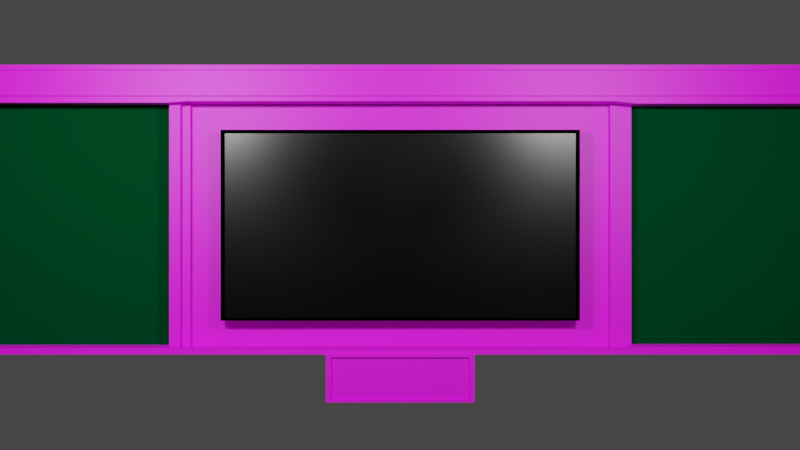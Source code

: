 # Source: ChalkBoard.blend  (saved by Blender 3.3.6; exported with 4.5.12 LTS)
import bpy
from mathutils import Matrix  # noqa: F401  (used for matrix-valued properties, if any)

bpy.ops.wm.read_factory_settings(use_empty=True)
scene = bpy.context.scene
scene.name = 'Scene'

# ---- collections
col_collection = bpy.data.collections.new('Collection'); scene.collection.children.link(col_collection)

# ---- images (referenced by path relative to the original .blend; pixels are not part of the script)
import os
ASSET_DIR = os.environ.get("B2B_ASSET_DIR", "")  # directory of the original .blend (textures are referenced by path, not embedded)
HERE = os.path.dirname(os.path.abspath(__file__))  # packed textures are extracted next to this script under _unpacked/

def load_image(name, relpath, width, height, colorspace="sRGB"):
    """Load a texture the original file referenced (path relative to the .blend, or extracted next to this script)."""
    p = next((c for c in (os.path.join(HERE, relpath), os.path.join(ASSET_DIR, relpath)) if relpath and os.path.exists(c)), "")
    if p:
        img = bpy.data.images.load(p, check_existing=True)
        img.name = name
    else:  # same state as the original file: an image datablock whose file is absent (Cycles renders it pink)
        img = bpy.data.images.new(name, width, height)
        img.source = "FILE"
        img.filepath = "//" + (relpath or name)
    img.colorspace_settings.name = colorspace
    return img
img_oakwood_jpg = load_image('OakWood.jpg', 'OakWood.jpg', 1024, 1024, 'sRGB')
img_darkoakwood_jpg_001 = load_image('DarkOakWood.jpg.001', 'DarkOakWood.jpg', 1024, 1024, 'sRGB')

# ---- materials (node trees are filled in below, after node groups)
mat_wood = bpy.data.materials.new('Wood')
mat_chalk_board = bpy.data.materials.new('Chalk board')
mat_dark_wood = bpy.data.materials.new('Dark Wood')
mat_screen = bpy.data.materials.new('screen ')
mat_outer_black = bpy.data.materials.new('Outer black')

# ---- material node trees
mat_wood.use_nodes = True; mat_wood.node_tree.nodes.clear()
_N = mat_wood.node_tree.nodes; _L = mat_wood.node_tree.links
n0 = _N.new('ShaderNodeBsdfPrincipled'); n0.name = 'Principled BSDF'; n0.location = (10, 300)
n0.distribution = 'GGX'
n0.subsurface_method = 'RANDOM_WALK_SKIN'
n0.inputs[3].default_value = 1.45
n0.inputs[27].default_value = (0.0, 0.0, 0.0, 1.0)
n0.inputs[28].default_value = 1.0
n1 = _N.new('ShaderNodeOutputMaterial'); n1.name = 'Material Output'; n1.location = (300, 300)
n2 = _N.new('ShaderNodeTexImage'); n2.name = 'Image Texture'; n2.location = (-280, 275)
n2.image = img_oakwood_jpg
_L.new(n0.outputs[0], n1.inputs[0])
_L.new(n2.outputs[0], n0.inputs[0])
n1.is_active_output = True
mat_chalk_board.use_nodes = True; mat_chalk_board.node_tree.nodes.clear()
_N = mat_chalk_board.node_tree.nodes; _L = mat_chalk_board.node_tree.links
n0 = _N.new('ShaderNodeBsdfPrincipled'); n0.name = 'Principled BSDF'; n0.location = (10, 300)
n0.distribution = 'GGX'
n0.subsurface_method = 'RANDOM_WALK_SKIN'
n0.inputs[0].default_value = (0.0, 0.05141, 0.01477, 1.0)
n0.inputs[2].default_value = 1.0
n0.inputs[3].default_value = 1.45
n0.inputs[13].default_value = 0.0
n0.inputs[27].default_value = (0.0, 0.0, 0.0, 1.0)
n0.inputs[28].default_value = 1.0
n1 = _N.new('ShaderNodeOutputMaterial'); n1.name = 'Material Output'; n1.location = (300, 300)
_L.new(n0.outputs[0], n1.inputs[0])
n1.is_active_output = True
mat_dark_wood.use_nodes = True; mat_dark_wood.node_tree.nodes.clear()
_N = mat_dark_wood.node_tree.nodes; _L = mat_dark_wood.node_tree.links
n0 = _N.new('ShaderNodeBsdfPrincipled'); n0.name = 'Principled BSDF'; n0.location = (10, 300)
n0.distribution = 'GGX'
n0.subsurface_method = 'RANDOM_WALK_SKIN'
n0.inputs[3].default_value = 1.45
n0.inputs[27].default_value = (0.0, 0.0, 0.0, 1.0)
n0.inputs[28].default_value = 1.0
n1 = _N.new('ShaderNodeOutputMaterial'); n1.name = 'Material Output'; n1.location = (300, 300)
n2 = _N.new('ShaderNodeTexImage'); n2.name = 'Image Texture'; n2.location = (-280, 275)
n2.image = img_darkoakwood_jpg_001
_L.new(n0.outputs[0], n1.inputs[0])
_L.new(n2.outputs[0], n0.inputs[0])
n1.is_active_output = True
mat_screen.use_nodes = True; mat_screen.node_tree.nodes.clear()
_N = mat_screen.node_tree.nodes; _L = mat_screen.node_tree.links
n0 = _N.new('ShaderNodeBsdfPrincipled'); n0.name = 'Principled BSDF'; n0.location = (10, 300)
n0.distribution = 'GGX'
n0.subsurface_method = 'RANDOM_WALK_SKIN'
n0.inputs[0].default_value = (0.0, 0.0, 0.0, 1.0)
n0.inputs[1].default_value = 0.4404
n0.inputs[2].default_value = 0.2523
n0.inputs[3].default_value = 1.45
n0.inputs[13].default_value = 0.6193
n0.inputs[15].default_value = 0.1835
n0.inputs[27].default_value = (0.0, 0.0, 0.0, 1.0)
n0.inputs[28].default_value = 1.0
n1 = _N.new('ShaderNodeOutputMaterial'); n1.name = 'Material Output'; n1.location = (300, 300)
_L.new(n0.outputs[0], n1.inputs[0])
n1.is_active_output = True
mat_outer_black.use_nodes = True; mat_outer_black.node_tree.nodes.clear()
_N = mat_outer_black.node_tree.nodes; _L = mat_outer_black.node_tree.links
n0 = _N.new('ShaderNodeBsdfPrincipled'); n0.name = 'Principled BSDF'; n0.location = (10, 300)
n0.distribution = 'GGX'
n0.subsurface_method = 'RANDOM_WALK_SKIN'
n0.inputs[0].default_value = (0.0, 0.0, 0.0, 1.0)
n0.inputs[2].default_value = 1.0
n0.inputs[3].default_value = 1.45
n0.inputs[11].default_value = 1.01
n0.inputs[13].default_value = 0.0
n0.inputs[27].default_value = (0.0, 0.0, 0.0, 1.0)
n0.inputs[28].default_value = 1.0
n1 = _N.new('ShaderNodeOutputMaterial'); n1.name = 'Material Output'; n1.location = (300, 300)
_L.new(n0.outputs[0], n1.inputs[0])
n1.is_active_output = True

# ---- world
world_world = bpy.data.worlds.new('World'); scene.world = world_world
world_world.use_nodes = True; world_world.node_tree.nodes.clear()
_N = world_world.node_tree.nodes; _L = world_world.node_tree.links
n0 = _N.new('ShaderNodeOutputWorld'); n0.name = 'World Output'; n0.location = (300, 300)
n1 = _N.new('ShaderNodeBackground'); n1.name = 'Background'; n1.location = (10, 300)
n1.inputs[0].default_value = (0.05088, 0.05088, 0.05088, 1.0)
_L.new(n1.outputs[0], n0.inputs[0])
n0.is_active_output = True
world_world.color = (0.05088, 0.05088, 0.05088)
world_world.use_sun_shadow = False
world_world.sun_shadow_jitter_overblur = 0.0

# ---- cameras
cam_camera = bpy.data.cameras.new('Camera')

# ---- lights
light_point_001 = bpy.data.lights.new('Point.001', 'POINT')
light_point_001.transmission_factor = 0.0
light_point_001.energy = 632.7
light_point_001.shadow_soft_size = 0.25
light_point_001.shadow_maximum_resolution = 0.006
light_point_001.use_absolute_resolution = True
light_point_002 = bpy.data.lights.new('Point.002', 'POINT')
light_point_002.transmission_factor = 0.0
light_point_002.energy = 400.0
light_point_002.shadow_soft_size = 0.25
light_point_002.shadow_maximum_resolution = 0.006
light_point_002.use_absolute_resolution = True
light_point_003 = bpy.data.lights.new('Point.003', 'POINT')
light_point_003.transmission_factor = 0.0
light_point_003.energy = 400.0
light_point_003.shadow_soft_size = 0.25
light_point_003.shadow_maximum_resolution = 0.006
light_point_003.use_absolute_resolution = True
light_point_004 = bpy.data.lights.new('Point.004', 'POINT')
light_point_004.transmission_factor = 0.0
light_point_004.energy = 400.0
light_point_004.shadow_soft_size = 0.25
light_point_004.shadow_maximum_resolution = 0.006
light_point_004.use_absolute_resolution = True

# ---- meshes
me_plane = bpy.data.meshes.new('Plane')
me_plane.from_pydata([(-1.0, -1.0, 0.0), (1.0, -1.0, 0.0), (-1.0, 1.0, -0.03751), (1.0, 1.0, -0.03751), (-1.0, 0.3333, -0.03751), (-1.0, -0.3333, -0.03751), (1.0, -0.3333, -0.03751), (1.0, 0.3333, -0.03751), (-0.9493, -0.3502, -0.03751), (-0.9493, -0.9831, -0.03751), (0.9493, -0.9831, -0.03751), (0.9493, -0.3502, -0.03751), (-1.0, -0.3333, 0.02349), (-1.0, -1.0, 0.1823), (1.0, -1.0, 0.1823), (1.0, -0.3333, 0.02349), (-0.9493, -0.3502, 0.02349), (-0.9493, -0.9831, 0.1823), (0.9493, -0.9831, 0.1823), (0.9493, -0.3502, 0.02349), (-0.9606, 0.3202, -0.03751), (-0.9606, -0.3202, -0.03751), (0.9606, -0.3202, -0.03751), (0.9606, 0.3202, -0.03751), (-1.0, 0.3333, 0.0229), (-1.0, -0.3333, 0.0229), (1.0, -0.3333, 0.0229), (1.0, 0.3333, 0.0229), (-0.9606, 0.3202, 0.0229), (-0.9606, -0.3202, 0.0229), (0.9606, -0.3202, 0.0229), (0.9606, 0.3202, 0.0229), (-1.0, 0.3333, 0.09669), (-1.0, -0.3333, 0.09669), (1.0, -0.3333, 0.09669), (1.0, 0.3333, 0.09669), (-0.9606, 0.3202, 0.09669), (-0.9606, -0.3202, 0.09669), (0.9606, -0.3334, 0.09669), (0.9606, 0.3335, 0.09669), (-1.0, -0.3333, 0.1885), (-1.0, -1.0, 0.1885), (1.0, -1.0, 0.1885), (1.0, -0.3333, 0.1885), (-0.9493, -0.3502, 0.1885), (-0.9493, -0.9831, 0.1885), (0.9493, -0.9831, 0.1885), (0.9493, -0.3502, 0.1885), (1.0, -0.3333, 0.08037), (-1.0, -0.3333, 0.08037), (0.9493, -0.3502, 0.08037), (-0.9493, -0.3502, 0.08037), (-1.0, 0.3333, 0.1885), (-1.0, -0.3333, 0.1885), (1.0, -0.3333, 0.1885), (1.0, 0.3333, 0.1885), (-0.9606, 0.3202, 0.1885), (-0.9606, -0.3202, 0.1885), (0.9606, -0.3334, 0.1885), (0.9606, 0.3335, 0.1885), (0.9424, 0.3525, -0.03751), (0.9424, 0.9808, -0.03751), (-0.9424, 0.9808, -0.03751), (-0.9424, 0.3525, -0.03751), (1.0, 0.3333, 0.02171), (-1.0, 0.3333, 0.02171), (0.9424, 0.3525, 0.02171), (-0.9424, 0.3525, 0.02171), (1.0, 0.3333, 0.1858), (1.0, 1.0, 0.1858), (0.9424, 0.3525, 0.1858), (0.9424, 0.9808, 0.1858), (1.0, 1.0, 0.1825), (-1.0, 1.0, 0.1825), (0.9424, 0.9808, 0.1825), (-0.9424, 0.9808, 0.1825), (-1.0, 1.0, 0.1848), (-1.0, 0.3333, 0.1848), (-0.9424, 0.9808, 0.1848), (-0.9424, 0.3525, 0.1848), (-1.0, 0.1111, -0.03751), (-1.0, -0.1111, -0.03751), (1.0, -0.1111, -0.03751), (1.0, 0.1111, -0.03751), (-0.9606, 0.1067, -0.03751), (-0.9606, -0.1067, -0.03751), (0.9606, -0.1067, -0.03751), (0.9606, 0.1067, -0.03751), (-1.238, 0.3333, -0.03751), (-1.238, 1.0, -0.03751), (1.0, -0.1111, 0.0229), (1.0, 0.1111, 0.0229), (-0.9606, 0.1067, 0.0229), (-0.9606, -0.1067, 0.0229), (0.9606, -0.1067, 0.0229), (0.9606, 0.1067, 0.0229), (-1.238, -1.0, 1.799e-08), (-1.238, -0.3333, -0.03751), (1.0, -0.1111, 0.09669), (1.0, 0.1111, 0.09669), (-0.9606, 0.1067, 0.09669), (-0.9606, -0.1067, 0.09669), (0.9606, -0.1111, 0.09669), (0.9606, 0.1112, 0.09669), (-1.0, 0.1111, 0.1885), (-1.0, -0.1111, 0.1885), (1.0, -0.1111, 0.1885), (1.0, 0.1111, 0.1885), (-0.9606, 0.1067, 0.1885), (-0.9606, -0.1067, 0.1885), (0.9606, -0.1111, 0.1885), (0.9606, 0.1112, 0.1885), (1.368, -0.1111, -0.03751), (1.368, 0.1111, -0.03751), (1.368, -0.1111, 0.0229), (1.368, 0.1111, 0.0229), (1.368, -0.1111, 0.09669), (1.368, 0.1111, 0.09669), (1.368, -0.1111, 0.1885), (1.368, 0.1111, 0.1885), (1.021, -0.1034, 0.1885), (1.021, 0.1034, 0.1885), (1.346, -0.1034, 0.1885), (1.346, 0.1034, 0.1885), (1.0, -0.1111, 0.2087), (1.0, 0.1111, 0.2087), (1.368, -0.1111, 0.2087), (1.368, 0.1111, 0.2087), (1.021, -0.1034, 0.2087), (1.021, 0.1034, 0.2087), (1.346, -0.1034, 0.2087), (1.346, 0.1034, 0.2087), (-1.0, -0.3333, -0.03751), (-1.0, -1.0, 0.0), (-1.0, 1.0, -0.03751), (-1.0, 0.3333, -0.03751), (-1.0, -0.1111, -0.03751), (-0.9493, -0.3502, -0.03751), (-0.9493, -0.9831, -0.03751), (-1.0, -0.3333, 0.02349), (-0.9493, -0.9831, 0.1823), (-0.9493, -0.3502, 0.02349), (-1.0, -1.0, 0.1823), (-1.0, -0.3333, 0.0229), (-1.0, 0.3333, 0.0229), (-1.0, -0.3333, 0.09669), (-1.0, 0.3333, 0.09669), (-1.0, -0.3333, 0.1885), (-1.0, -1.0, 0.1885), (-1.0, -0.1111, 0.1885), (-1.0, -0.3333, 0.1885), (-1.0, 0.3333, 0.1885), (-1.0, 1.0, 0.1848), (-1.0, 0.3333, 0.1848), (-1.0, 0.1111, -0.03751), (-1.0, 0.1111, 0.1885), (1.0, -0.1111, 0.1885), (1.0, 0.1111, 0.1885), (1.0, 0.1111, 0.2087), (1.0, -0.1111, 0.2087), (-1.238, -0.1111, -0.03751), (-1.188, -0.3502, -0.03751), (-1.188, -0.9831, -0.03751), (-1.238, -0.3333, 0.02349), (-1.188, -0.9831, 0.1823), (-1.188, -0.3502, 0.02349), (-1.238, -1.0, 0.1823), (-1.238, -0.3333, 0.0229), (-1.238, -0.1111, 0.0229), (-1.238, 0.3333, 0.0229), (-1.238, -0.1111, 0.09669), (-1.238, -0.3333, 0.09669), (-1.238, 0.3333, 0.09669), (-1.238, -0.3333, 0.1885), (-1.238, -1.0, 0.1885), (-1.238, -0.1111, 0.1885), (-1.238, -0.3333, 0.1885), (-1.238, 0.3333, 0.1885), (-1.238, 1.0, 0.1848), (-1.238, 0.3333, 0.1848), (-1.238, 0.1111, -0.03751), (-1.238, 0.1111, 0.0229), (-1.238, 0.1111, 0.09669), (-1.238, 0.1111, 0.1885), (-1.2, 1.0, -0.03751), (-1.2, 0.3333, 0.1848), (-1.2, 1.0, 0.1848), (-1.2, 0.3333, 0.1885), (-1.2, 0.3333, 0.09669), (-1.2, 0.3333, 0.0229), (-1.2, 0.1111, 0.1885), (-1.2, -0.1111, 0.1885), (-1.2, -0.3333, 0.0229), (-1.2, -0.3333, 0.1885), (-1.2, -0.3333, 0.09669), (-1.2, -1.0, 0.1885), (-1.2, -0.3333, 0.1885), (-1.2, -1.0, 8.994e-09), (-1.2, -1.0, 0.1823), (-1.2, -0.3333, 0.02349), (-1.2, 0.3333, 0.2186), (-1.238, 0.3333, 0.2186), (-1.2, -0.3333, 0.2186), (-1.238, -0.3333, 0.2186), (-1.2, 1.0, 0.2149), (-1.238, 1.0, 0.2149), (-1.238, -1.0, 0.2186), (-1.238, -0.1111, 0.2186), (-1.238, -0.3333, 0.2186), (-1.238, 0.3333, 0.2149), (-1.238, 0.1111, 0.2186), (-1.2, 0.3333, 0.2149), (-1.2, 0.1111, 0.2186), (-1.2, -0.1111, 0.2186), (-1.2, -0.3333, 0.2186), (-1.2, -1.0, 0.2186), (-1.02, -1.0, 0.1885), (-1.02, -0.3333, 0.1885), (-1.02, -1.0, 1.218e-09), (-1.02, -1.0, 0.1823), (-1.02, -0.3333, 0.02349), (-1.02, 0.3333, 0.09669), (-1.02, 0.1111, 0.1885), (-1.02, -0.1111, 0.1885), (-1.02, -0.3333, 0.1885), (-1.02, -0.3333, 0.09669), (-1.02, 0.3333, 0.1885), (-1.02, 0.3333, 0.0229), (-1.02, -0.3333, 0.0229), (-1.02, 0.3333, 0.1848), (-1.02, 1.0, -0.03751), (-1.02, 1.0, 0.1848), (-1.02, -1.0, 0.2155), (-1.0, -1.0, 0.2155), (-1.0, -0.3333, 0.2155), (-1.0, -0.1111, 0.2155), (-1.0, -0.3333, 0.2155), (-1.0, 1.0, 0.2119), (-1.0, 0.3333, 0.2119), (-1.0, 0.3333, 0.2155), (-1.0, 0.1111, 0.2155), (-1.02, 0.3333, 0.2119), (-1.02, 0.1111, 0.2155), (-1.02, -0.1111, 0.2155), (-1.02, -0.3333, 0.2155), (-1.02, -0.3333, 0.2155), (-1.02, 0.3333, 0.2155), (-1.02, 1.0, 0.2119)], [], [(60, 63, 67, 66), (8, 11, 19, 16), (7, 4, 24, 27), (9, 10, 11, 8), (1, 6, 15, 14), (6, 5, 12, 15), (106, 124, 159, 156), (13, 14, 18, 17), (19, 15, 48, 50), (18, 14, 42, 46), (16, 12, 40, 44), (10, 9, 17, 18), (125, 107, 157, 158), (11, 10, 18, 19), (0, 1, 14, 13), (84, 87, 23, 20), (86, 22, 30, 94), (20, 23, 31, 28), (5, 6, 26, 25), (25, 26, 30, 29), (27, 24, 28, 31), (27, 31, 39, 35), (92, 28, 36, 100), (83, 7, 27, 91), (9, 8, 137, 138), (22, 21, 29, 30), (84, 20, 28, 92), (36, 32, 52, 56), (99, 35, 55, 107), (16, 17, 140, 141), (25, 29, 37, 33), (94, 30, 38, 102), (91, 27, 35, 99), (28, 24, 32, 36), (30, 26, 34, 38), (42, 43, 47, 46), (40, 41, 45, 44), (19, 18, 46, 47), (17, 16, 44, 45), (14, 15, 43, 42), (15, 19, 47, 43), (13, 41, 148, 142), (13, 17, 45, 41), (48, 49, 51, 50), (16, 19, 50, 51), (15, 12, 49, 48), (12, 16, 51, 49), (107, 55, 59, 111), (105, 53, 57, 109), (38, 34, 54, 58), (100, 36, 56, 108), (80, 81, 136, 154), (35, 39, 59, 55), (33, 37, 57, 53), (102, 38, 58, 110), (63, 60, 61, 62), (62, 61, 74, 75), (62, 2, 76, 78), (60, 7, 68, 70), (65, 64, 66, 67), (7, 60, 66, 64), (4, 7, 64, 65), (63, 4, 65, 67), (68, 69, 71, 70), (61, 60, 70, 71), (7, 3, 69, 68), (3, 61, 71, 69), (72, 73, 75, 74), (3, 2, 73, 72), (2, 62, 75, 73), (61, 3, 72, 74), (76, 77, 79, 78), (63, 62, 78, 79), (41, 40, 147, 148), (4, 63, 79, 77), (39, 103, 111, 59), (103, 102, 110, 111), (107, 106, 156, 157), (4, 80, 154, 135), (37, 101, 109, 57), (101, 100, 108, 109), (52, 104, 108, 56), (104, 105, 109, 108), (54, 106, 110, 58), (106, 107, 111, 110), (26, 90, 98, 34), (99, 107, 119, 117), (31, 95, 103, 39), (95, 94, 102, 103), (0, 13, 142, 133), (4, 77, 153, 135), (34, 98, 106, 54), (98, 90, 114, 116), (21, 85, 93, 29), (85, 84, 92, 93), (81, 5, 132, 136), (33, 53, 150, 145), (6, 82, 90, 26), (83, 91, 115, 113), (29, 93, 101, 37), (93, 92, 100, 101), (23, 87, 95, 31), (87, 86, 94, 95), (21, 22, 86, 85), (85, 86, 87, 84), (114, 115, 117, 116), (116, 117, 119, 118), (112, 113, 115, 114), (118, 119, 127, 126), (82, 83, 113, 112), (90, 82, 112, 114), (91, 99, 117, 115), (106, 98, 116, 118), (121, 120, 122, 123), (120, 121, 129, 128), (121, 123, 131, 129), (105, 104, 155, 149), (125, 124, 128, 129), (126, 127, 131, 130), (124, 126, 130, 128), (127, 125, 129, 131), (106, 118, 126, 124), (119, 107, 125, 127), (122, 120, 128, 130), (123, 122, 130, 131), (54, 58, 47), (47, 58, 38, 50), (70, 66, 39, 59), (59, 55, 70), (53, 57, 44), (44, 57, 37, 51), (52, 56, 79), (56, 28, 67, 79), (187, 177, 201, 200), (196, 199, 163, 173), (136, 132, 97, 160), (135, 153, 229, 185, 179, 88), (197, 198, 166, 96), (178, 179, 209, 205), (193, 191, 213, 214), (134, 135, 88, 89, 184, 230), (186, 184, 89, 178), (141, 140, 164, 165), (188, 189, 169, 172), (132, 133, 218, 197, 96, 97), (196, 173, 203, 202), (157, 156, 159, 158), (77, 76, 152, 153), (124, 125, 158, 159), (5, 25, 143, 132), (5, 0, 133, 132), (52, 32, 146, 151), (24, 4, 135, 144), (40, 12, 139, 147), (12, 5, 132, 139), (76, 2, 134, 152), (17, 9, 138, 140), (25, 33, 145, 143), (8, 16, 141, 137), (104, 52, 151, 155), (32, 24, 144, 146), (2, 4, 135, 134), (53, 105, 149, 150), (162, 161, 165, 164), (97, 96, 166, 163), (160, 97, 167, 168), (168, 167, 171, 170), (163, 166, 174, 173), (170, 171, 176, 175), (89, 88, 179, 178), (172, 182, 183, 177), (182, 170, 175, 183), (169, 181, 182, 172), (181, 168, 170, 182), (88, 180, 181, 169), (180, 160, 168, 181), (132, 143, 228, 192, 167, 97), (135, 154, 180, 88), (138, 137, 161, 162), (198, 195, 174, 166), (154, 136, 160, 180), (139, 132, 97, 163, 199, 220), (179, 185, 211, 209), (144, 135, 88, 169, 189, 227), (140, 138, 162, 164), (187, 188, 172, 177), (137, 141, 165, 161), (194, 193, 176, 171), (192, 194, 171, 167), (229, 231, 186, 185), (231, 230, 184, 186), (228, 225, 194, 192), (225, 224, 193, 194), (226, 221, 188, 187), (224, 223, 191, 193), (221, 227, 189, 188), (222, 226, 187, 190), (223, 222, 190, 191), (219, 216, 195, 198), (216, 217, 196, 195), (218, 219, 198, 197), (217, 220, 199, 196), (213, 212, 210, 207), (212, 200, 201, 210), (215, 202, 203, 206), (211, 204, 205, 209), (214, 213, 207, 208), (173, 174, 206, 203), (185, 186, 204, 211), (177, 183, 210, 201), (190, 187, 200, 212), (176, 193, 214, 208), (195, 196, 202, 215), (191, 190, 212, 213), (183, 175, 207, 210), (186, 178, 205, 204), (174, 195, 215, 206), (175, 176, 208, 207), (147, 139, 220, 217), (133, 142, 219, 218), (222, 223, 243, 242), (142, 148, 216, 219), (153, 152, 237, 238), (147, 217, 245, 234), (146, 144, 227, 221), (217, 216, 232, 245), (151, 146, 221, 226), (145, 150, 224, 225), (143, 145, 225, 228), (152, 134, 230, 231), (151, 226, 246, 239), (233, 234, 245, 232), (235, 240, 242, 243), (240, 239, 246, 242), (236, 235, 243, 244), (238, 237, 247, 241), (229, 153, 238, 241), (148, 147, 234, 233), (155, 151, 239, 240), (226, 222, 242, 246), (149, 155, 240, 235), (224, 150, 236, 244), (152, 231, 247, 237), (216, 148, 233, 232), (223, 224, 244, 243), (150, 149, 235, 236), (231, 229, 241, 247)])
me_plane.polygons.foreach_set('material_index', [0, 0, 0, 1, 0, 0, 0, 0, 0, 0, 0, 0, 0, 0, 0, 0, 0, 0, 0, 0, 0, 0, 0, 0, 1, 0, 0, 0, 0, 0, 0, 0, 0, 0, 0, 0, 0, 0, 0, 0, 0, 0, 0, 0, 0, 0, 0, 0, 0, 0, 0, 0, 0, 0, 0, 1, 0, 0, 0, 0, 0, 0, 0, 0, 0, 0, 0, 0, 0, 0, 0, 0, 0, 0, 0, 0, 0, 0, 0, 0, 0, 0, 0, 0, 0, 0, 0, 0, 0, 0, 0, 0, 0, 0, 0, 0, 0, 0, 0, 0, 0, 0, 0, 0, 0, 0, 0, 0, 0, 0, 0, 0, 0, 0, 0, 0, 0, 0, 0, 0, 0, 0, 0, 0, 0, 0, 0, 0, 0, 0, 0, 0, 0, 0, 0, 0, 0, 0, 0, 0, 0, 0, 0, 0, 0, 0, 0, 0, 0, 0, 0, 0, 0, 0, 0, 0, 0, 0, 0, 0, 0, 0, 0, 0, 0, 0, 0, 0, 0, 0, 0, 0, 0, 0, 0, 0, 0, 0, 1, 0, 0, 0, 0, 0, 0, 0, 0, 0, 0, 0, 0, 0, 0, 0, 0, 0, 0, 0, 0, 0, 0, 0, 2, 2, 2, 2, 2, 0, 0, 0, 0, 0, 0, 0, 0, 0, 0, 0, 0, 0, 0, 0, 0, 0, 0, 0, 0, 0, 0, 0, 0, 2, 2, 2, 2, 2, 0, 0, 0, 0, 0, 0, 0, 0, 0, 0, 0])
_uv = me_plane.uv_layers.new(name='UVMap')
_uv.uv.foreach_set('vector', [0.1118, 0.4652, 0.2059, 0.1583, 0.2149, 0.1523, 0.1282, 0.4757, 0.6069, 0.2169, 0.566, 0.6806, 0.551, 0.7045, 0.5876, 0.191, 0.1133, 0.576, 0.2255, 0.09076, 0.2497, 0.102, 0.1429, 0.6153, 0.7837, 0.2243, 0.7513, 0.6761, 0.566, 0.6806, 0.6069, 0.2169, 0.8898, 0.8334, 0.4791, 0.8329, 0.5044, 0.8028, 0.8301, 0.7589, 0.4791, 0.8329, 0.5244, 0.0921, 0.5414, 0.1179, 0.5044, 0.8028, 0.292, 0.8364, 0.2722, 0.8436, 0.2722, 0.8436, 0.292, 0.8364, 0.8327, 0.1632, 0.8301, 0.7589, 0.8238, 0.738, 0.8255, 0.184, 0.551, 0.7045, 0.5044, 0.8028, 0.5182, 0.7096, 0.5352, 0.6903, 0.8238, 0.738, 0.8301, 0.7589, 0.8262, 0.7555, 0.8222, 0.7406, 0.5876, 0.191, 0.5414, 0.1179, 0.697, 0.1586, 0.6969, 0.1721, 0.7513, 0.6761, 0.7837, 0.2243, 0.8255, 0.184, 0.8238, 0.738, 0.2084, 0.802, 0.2029, 0.7858, 0.2029, 0.7858, 0.2084, 0.802, 0.566, 0.6806, 0.7513, 0.6761, 0.8238, 0.738, 0.551, 0.7045, 0.8898, 0.09668, 0.8898, 0.8334, 0.8301, 0.7589, 0.8327, 0.1632, 0.4804, 0.03178, 0.5017, 0.9414, 0.3263, 0.9575, 0.3703, 0.03245, 0.334, 0.7162, 0.405, 0.7368, 0.4335, 0.7717, 0.324, 0.7456, 0.283, 0.145, 0.1976, 0.6306, 0.1748, 0.6224, 0.2603, 0.1266, 0.5244, 0.0921, 0.4791, 0.8329, 0.4464, 0.8134, 0.4991, 0.1057, 0.4991, 0.1057, 0.4464, 0.8134, 0.4335, 0.7717, 0.4865, 0.1399, 0.1429, 0.6153, 0.2497, 0.102, 0.2603, 0.1266, 0.1748, 0.6224, 0.1429, 0.6153, 0.1748, 0.6224, 0.176, 0.6818, 0.1609, 0.6902, 0.3384, 0.1331, 0.2603, 0.1266, 0.2938, 0.1068, 0.3406, 0.1157, 0.04536, 0.8444, 0.1133, 0.576, 0.1429, 0.6153, 0.1053, 0.8123, 0.7837, 0.2243, 0.6069, 0.2169, 0.6069, 0.2169, 0.7837, 0.2243, 0.405, 0.7368, 0.4693, 0.1631, 0.4865, 0.1399, 0.4335, 0.7717, 0.3371, 0.1511, 0.283, 0.145, 0.2603, 0.1266, 0.3384, 0.1331, 0.2938, 0.1068, 0.2889, 0.09404, 0.3095, 0.09058, 0.3109, 0.09495, 0.1526, 0.7958, 0.1609, 0.6902, 0.1736, 0.7143, 0.2029, 0.7858, 0.5876, 0.191, 0.8255, 0.184, 0.8255, 0.184, 0.5876, 0.191, 0.4991, 0.1057, 0.4865, 0.1399, 0.4487, 0.1161, 0.4533, 0.1019, 0.324, 0.7456, 0.4335, 0.7717, 0.382, 0.8051, 0.3138, 0.7765, 0.1053, 0.8123, 0.1429, 0.6153, 0.1609, 0.6902, 0.1526, 0.7958, 0.2603, 0.1266, 0.2497, 0.102, 0.2889, 0.09404, 0.2938, 0.1068, 0.4335, 0.7717, 0.4464, 0.8134, 0.3875, 0.8257, 0.382, 0.8051, 0.8262, 0.7555, 0.6987, 0.7543, 0.7009, 0.7424, 0.8222, 0.7406, 0.697, 0.1586, 0.8297, 0.1663, 0.8236, 0.181, 0.6969, 0.1721, 0.551, 0.7045, 0.8238, 0.738, 0.8222, 0.7406, 0.7009, 0.7424, 0.8255, 0.184, 0.5876, 0.191, 0.6969, 0.1721, 0.8236, 0.181, 0.8301, 0.7589, 0.5044, 0.8028, 0.6987, 0.7543, 0.8262, 0.7555, 0.5044, 0.8028, 0.551, 0.7045, 0.7009, 0.7424, 0.6987, 0.7543, 0.8327, 0.1632, 0.8297, 0.1663, 0.8297, 0.1663, 0.8327, 0.1632, 0.8327, 0.1632, 0.8255, 0.184, 0.8236, 0.181, 0.8297, 0.1663, 0.5182, 0.7096, 0.565, 0.1937, 0.5712, 0.2046, 0.5352, 0.6903, 0.5876, 0.191, 0.551, 0.7045, 0.5352, 0.6903, 0.5712, 0.2046, 0.5044, 0.8028, 0.5414, 0.1179, 0.565, 0.1937, 0.5182, 0.7096, 0.5414, 0.1179, 0.5876, 0.191, 0.5712, 0.2046, 0.565, 0.1937, 0.2029, 0.7858, 0.1736, 0.7143, 0.1787, 0.7076, 0.2153, 0.7658, 0.3993, 0.08725, 0.4344, 0.1015, 0.432, 0.1065, 0.3968, 0.09665, 0.382, 0.8051, 0.3875, 0.8257, 0.3564, 0.8305, 0.3574, 0.8209, 0.3406, 0.1157, 0.2938, 0.1068, 0.3109, 0.09495, 0.3433, 0.09333, 0.0, 0.0, 0.0, 0.0, 0.0, 0.0, 0.0, 0.0, 0.1609, 0.6902, 0.176, 0.6818, 0.1792, 0.7074, 0.1736, 0.7143, 0.4533, 0.1019, 0.4487, 0.1161, 0.4322, 0.1064, 0.4344, 0.1015, 0.3138, 0.7765, 0.382, 0.8051, 0.3575, 0.8203, 0.2981, 0.8157, 0.2059, 0.1583, 0.1118, 0.4652, 0.03498, 0.3777, 0.1121, 0.1837, 0.1121, 0.1837, 0.03498, 0.3777, 0.05316, 0.2901, 0.1175, 0.2038, 0.1121, 0.1837, 0.05927, 0.2345, 0.1614, 0.1451, 0.1528, 0.142, 0.1118, 0.4652, 0.1133, 0.576, 0.0366, 0.4164, 0.03423, 0.4157, 0.2205, 0.1204, 0.1247, 0.4956, 0.1282, 0.4757, 0.2149, 0.1523, 0.1133, 0.576, 0.1118, 0.4652, 0.1282, 0.4757, 0.1247, 0.4956, 0.2255, 0.09076, 0.1133, 0.576, 0.1247, 0.4956, 0.2205, 0.1204, 0.2059, 0.1583, 0.2255, 0.09076, 0.2205, 0.1204, 0.2149, 0.1523, 0.0366, 0.4164, 0.04102, 0.42, 0.04255, 0.4204, 0.03423, 0.4157, 0.03498, 0.3777, 0.1118, 0.4652, 0.03423, 0.4157, 0.04255, 0.4204, 0.1133, 0.576, 0.0001033, 0.3783, 0.04102, 0.42, 0.0366, 0.4164, 0.0001033, 0.3783, 0.03498, 0.3777, 0.04255, 0.4204, 0.04102, 0.42, 0.04992, 0.2625, 0.1277, 0.2095, 0.1175, 0.2038, 0.05316, 0.2901, 0.0001033, 0.3783, 0.05927, 0.2345, 0.1277, 0.2095, 0.04992, 0.2625, 0.05927, 0.2345, 0.1121, 0.1837, 0.1175, 0.2038, 0.1277, 0.2095, 0.03498, 0.3777, 0.0001033, 0.3783, 0.04992, 0.2625, 0.05316, 0.2901, 0.1614, 0.1451, 0.1506, 0.1506, 0.1503, 0.1508, 0.1528, 0.142, 0.2059, 0.1583, 0.1121, 0.1837, 0.1528, 0.142, 0.1503, 0.1508, 0.8297, 0.1663, 0.697, 0.1586, 0.697, 0.1586, 0.8297, 0.1663, 0.2255, 0.09076, 0.2059, 0.1583, 0.1503, 0.1508, 0.1506, 0.1506, 0.176, 0.6818, 0.2377, 0.7295, 0.2153, 0.7658, 0.1787, 0.7076, 0.2377, 0.7295, 0.3138, 0.7765, 0.2981, 0.8157, 0.2153, 0.7658, 0.2029, 0.7858, 0.292, 0.8364, 0.292, 0.8364, 0.2029, 0.7858, 0.0, 0.0, 0.0, 0.0, 0.0, 0.0, 0.0, 0.0, 0.4487, 0.1161, 0.3951, 0.1206, 0.3968, 0.09665, 0.432, 0.1065, 0.3951, 0.1206, 0.3406, 0.1157, 0.3433, 0.09333, 0.3968, 0.09665, 0.3095, 0.09058, 0.342, 0.08431, 0.3433, 0.09333, 0.3109, 0.09495, 0.342, 0.08431, 0.3993, 0.08725, 0.3968, 0.09665, 0.3433, 0.09333, 0.3564, 0.8305, 0.292, 0.8364, 0.2981, 0.8157, 0.3575, 0.8203, 0.292, 0.8364, 0.2029, 0.7858, 0.2153, 0.7658, 0.2981, 0.8157, 0.4464, 0.8134, 0.3197, 0.9375, 0.3086, 0.8861, 0.3875, 0.8257, 0.1526, 0.7958, 0.2029, 0.7858, 0.2085, 0.8784, 0.2064, 0.8856, 0.1748, 0.6224, 0.2534, 0.7038, 0.2377, 0.7295, 0.176, 0.6818, 0.2534, 0.7038, 0.324, 0.7456, 0.3138, 0.7765, 0.2377, 0.7295, 0.8898, 0.09668, 0.8327, 0.1632, 0.8327, 0.1632, 0.8898, 0.09668, 0.2255, 0.09076, 0.1506, 0.1506, 0.1506, 0.1506, 0.2255, 0.09076, 0.3875, 0.8257, 0.3086, 0.8861, 0.292, 0.8364, 0.3564, 0.8305, 0.3086, 0.8861, 0.3197, 0.9375, 0.2178, 0.8864, 0.2187, 0.8825, 0.4693, 0.1631, 0.3944, 0.1561, 0.3952, 0.1401, 0.4865, 0.1399, 0.3944, 0.1561, 0.3371, 0.1511, 0.3384, 0.1331, 0.3952, 0.1401, 0.0, 0.0, 0.0, 0.0, 0.0, 0.0, 0.0, 0.0, 0.4533, 0.1019, 0.4344, 0.1015, 0.4344, 0.1015, 0.4533, 0.1019, 0.4791, 0.8329, 0.3253, 0.9999, 0.3197, 0.9375, 0.4464, 0.8134, 0.04536, 0.8444, 0.1053, 0.8123, 0.2056, 0.8955, 0.2072, 0.9071, 0.4865, 0.1399, 0.3952, 0.1401, 0.3951, 0.1206, 0.4487, 0.1161, 0.3952, 0.1401, 0.3384, 0.1331, 0.3406, 0.1157, 0.3951, 0.1206, 0.1976, 0.6306, 0.2657, 0.6819, 0.2534, 0.7038, 0.1748, 0.6224, 0.2657, 0.6819, 0.334, 0.7162, 0.324, 0.7456, 0.2534, 0.7038, 0.5112, 0.05995, 0.4155, 0.9141, 0.3098, 0.8833, 0.3997, 0.04959, 0.5617, -0.002086, 0.4757, 0.9403, 0.3281, 0.9517, 0.4577, -0.01116, 0.2178, 0.8864, 0.2056, 0.8955, 0.2064, 0.8856, 0.2187, 0.8825, 0.2187, 0.8825, 0.2064, 0.8856, 0.2085, 0.8784, 0.2199, 0.8776, 0.218, 0.8895, 0.2072, 0.9071, 0.2056, 0.8955, 0.2178, 0.8864, 0.2199, 0.8776, 0.2085, 0.8784, 0.2098, 0.874, 0.2204, 0.8761, 0.3253, 0.9999, 0.04536, 0.8444, 0.2072, 0.9071, 0.218, 0.8895, 0.3197, 0.9375, 0.3253, 0.9999, 0.218, 0.8895, 0.2178, 0.8864, 0.1053, 0.8123, 0.1526, 0.7958, 0.2064, 0.8856, 0.2056, 0.8955, 0.292, 0.8364, 0.3086, 0.8861, 0.2187, 0.8825, 0.2199, 0.8776, 0.211, 0.826, 0.2552, 0.8531, 0.2219, 0.8723, 0.2133, 0.8661, 0.2552, 0.8531, 0.211, 0.826, 0.2086, 0.8157, 0.2663, 0.8473, 0.211, 0.826, 0.2133, 0.8661, 0.2108, 0.8697, 0.2086, 0.8157, 0.3993, 0.08725, 0.342, 0.08431, 0.342, 0.08431, 0.3993, 0.08725, 0.2084, 0.802, 0.2722, 0.8436, 0.2663, 0.8473, 0.2086, 0.8157, 0.2204, 0.8761, 0.2098, 0.874, 0.2108, 0.8697, 0.2219, 0.8744, 0.2722, 0.8436, 0.2204, 0.8761, 0.2219, 0.8744, 0.2663, 0.8473, 0.2098, 0.874, 0.2084, 0.802, 0.2086, 0.8157, 0.2108, 0.8697, 0.292, 0.8364, 0.2199, 0.8776, 0.2204, 0.8761, 0.2722, 0.8436, 0.2085, 0.8784, 0.2029, 0.7858, 0.2084, 0.802, 0.2098, 0.874, 0.2219, 0.8723, 0.2552, 0.8531, 0.2663, 0.8473, 0.2219, 0.8744, 0.2133, 0.8661, 0.2219, 0.8723, 0.2219, 0.8744, 0.2108, 0.8697, 0.8998, 0.1128, 0.8954, 0.1226, 0.89, 0.1236, 0.89, 0.1236, 0.8954, 0.1226, 0.8998, 0.1472, 0.8951, 0.1525, 0.89, 0.04392, 0.8987, 0.0001033, 0.9018, 0.02152, 0.8969, 0.04602, 0.8969, 0.04602, 0.9018, 0.05556, 0.89, 0.04392, 0.899, 0.1527, 0.8987, 0.164, 0.89, 0.1641, 0.89, 0.1641, 0.8987, 0.164, 0.899, 0.189, 0.8904, 0.1935, 0.901, 0.05577, 0.9001, 0.06703, 0.89, 0.0682, 0.9001, 0.06703, 0.901, 0.1121, 0.8909, 0.1126, 0.89, 0.0682, 0.3095, 0.09058, 0.3095, 0.09058, 0.3095, 0.09058, 0.3095, 0.09058, 0.697, 0.1586, 0.5414, 0.1179, 0.5414, 0.1179, 0.697, 0.1586, 0.0, 0.0, 0.0, 0.0, 0.0, 0.0, 0.0, 0.0, 0.2255, 0.09076, 0.1506, 0.1506, 0.1506, 0.1506, 0.1506, 0.1506, 0.1506, 0.1506, 0.2255, 0.09076, 0.8898, 0.09668, 0.8327, 0.1632, 0.8327, 0.1632, 0.8898, 0.09668, 0.1614, 0.1451, 0.1506, 0.1506, 0.1506, 0.1506, 0.1614, 0.1451, 0.4271, 0.3548, 0.4288, 0.07615, 0.4288, 0.07615, 0.4271, 0.3548, 0.0, 0.0, 0.0, 0.0, 0.0, 0.0, 0.0, 0.0, 0.0, 0.0, 0.0, 0.0, 0.1614, 0.1451, 0.05927, 0.2345, 0.05927, 0.2345, 0.1614, 0.1451, 0.5876, 0.191, 0.8255, 0.184, 0.8255, 0.184, 0.5876, 0.191, 0.2889, 0.09404, 0.2497, 0.102, 0.2497, 0.102, 0.2889, 0.09404, 0.0, 0.0, 0.0, 0.0, 0.0, 0.0, 0.0, 0.0, 0.0, 0.0, 0.0, 0.0, 0.697, 0.1586, 0.697, 0.1586, 0.697, 0.1586, 0.697, 0.1586, 0.2029, 0.7858, 0.292, 0.8364, 0.2722, 0.8436, 0.2084, 0.802, 0.1506, 0.1506, 0.1614, 0.1451, 0.1614, 0.1451, 0.1506, 0.1506, 0.2722, 0.8436, 0.2084, 0.802, 0.2084, 0.802, 0.2722, 0.8436, 0.5244, 0.0921, 0.4991, 0.1057, 0.4991, 0.1057, 0.5244, 0.0921, 0.0, 0.0, 0.0, 0.0, 0.0, 0.0, 0.0, 0.0, 0.3095, 0.09058, 0.2889, 0.09404, 0.2889, 0.09404, 0.3095, 0.09058, 0.2497, 0.102, 0.2255, 0.09076, 0.2255, 0.09076, 0.2497, 0.102, 0.697, 0.1586, 0.5414, 0.1179, 0.5414, 0.1179, 0.697, 0.1586, 0.5414, 0.1179, 0.5244, 0.0921, 0.5244, 0.0921, 0.5414, 0.1179, 0.1614, 0.1451, 0.05927, 0.2345, 0.05927, 0.2345, 0.1614, 0.1451, 0.8255, 0.184, 0.7837, 0.2243, 0.7837, 0.2243, 0.8255, 0.184, 0.4991, 0.1057, 0.4533, 0.1019, 0.4533, 0.1019, 0.4991, 0.1057, 0.6069, 0.2169, 0.5876, 0.191, 0.5876, 0.191, 0.6069, 0.2169, 0.342, 0.08431, 0.3095, 0.09058, 0.3095, 0.09058, 0.342, 0.08431, 0.2889, 0.09404, 0.2497, 0.102, 0.2497, 0.102, 0.2889, 0.09404, 0.0, 0.0, 0.0, 0.0, 0.0, 0.0, 0.0, 0.0, 0.4344, 0.1015, 0.3993, 0.08725, 0.3993, 0.08725, 0.4344, 0.1015, 0.7837, 0.2243, 0.6069, 0.2169, 0.5876, 0.191, 0.8255, 0.184, 0.5244, 0.0921, 0.8898, 0.09668, 0.8327, 0.1632, 0.5414, 0.1179, 0.4347, 0.002769, 0.5244, 0.0921, 0.4991, 0.1057, 0.422, 0.03271, 0.422, 0.03271, 0.4991, 0.1057, 0.4533, 0.1019, 0.4092, 0.06122, 0.5414, 0.1179, 0.8327, 0.1632, 0.8297, 0.1663, 0.697, 0.1586, 0.4092, 0.06122, 0.4533, 0.1019, 0.4344, 0.1015, 0.3993, 0.08725, 0.05927, 0.2345, 0.2255, 0.09076, 0.1506, 0.1506, 0.1614, 0.1451, 0.2889, 0.09404, 0.3355, 0.05651, 0.342, 0.08431, 0.3095, 0.09058, 0.3355, 0.05651, 0.4092, 0.06122, 0.3993, 0.08725, 0.342, 0.08431, 0.2497, 0.102, 0.3251, 0.02918, 0.3355, 0.05651, 0.2889, 0.09404, 0.3251, 0.02918, 0.422, 0.03271, 0.4092, 0.06122, 0.3355, 0.05651, 0.2255, 0.09076, 0.3126, 0.0001033, 0.3251, 0.02918, 0.2497, 0.102, 0.3126, 0.0001033, 0.4347, 0.002769, 0.422, 0.03271, 0.3251, 0.02918, 0.5244, 0.0921, 0.4991, 0.1057, 0.4991, 0.1057, 0.4991, 0.1057, 0.4991, 0.1057, 0.5244, 0.0921, 0.0, 0.0, 0.0, 0.0, 0.0, 0.0, 0.0, 0.0, 0.7837, 0.2243, 0.6069, 0.2169, 0.6069, 0.2169, 0.7837, 0.2243, 0.8327, 0.1632, 0.8297, 0.1663, 0.8297, 0.1663, 0.8327, 0.1632, 0.0, 0.0, 0.0, 0.0, 0.0, 0.0, 0.0, 0.0, 0.5414, 0.1179, 0.5244, 0.0921, 0.5244, 0.0921, 0.5414, 0.1179, 0.5414, 0.1179, 0.5414, 0.1179, 0.1506, 0.1506, 0.1506, 0.1506, 0.1506, 0.1506, 0.1506, 0.1506, 0.2497, 0.102, 0.2255, 0.09076, 0.2255, 0.09076, 0.2497, 0.102, 0.2497, 0.102, 0.2497, 0.102, 0.8255, 0.184, 0.7837, 0.2243, 0.7837, 0.2243, 0.8255, 0.184, 0.3095, 0.09058, 0.2889, 0.09404, 0.2889, 0.09404, 0.3095, 0.09058, 0.6069, 0.2169, 0.5876, 0.191, 0.5876, 0.191, 0.6069, 0.2169, 0.4533, 0.1019, 0.4344, 0.1015, 0.4344, 0.1015, 0.4533, 0.1019, 0.4991, 0.1057, 0.4533, 0.1019, 0.4533, 0.1019, 0.4991, 0.1057, 0.1034, 0.4868, 0.2695, 0.5035, 0.2652, 0.2026, 0.1076, 0.1964, 0.1614, 0.1451, 0.05927, 0.2345, 0.05927, 0.2345, 0.1614, 0.1451, 0.4991, 0.1057, 0.4533, 0.1019, 0.4533, 0.1019, 0.4991, 0.1057, 0.4533, 0.1019, 0.4344, 0.1015, 0.4344, 0.1015, 0.4533, 0.1019, 0.3095, 0.09058, 0.2889, 0.09404, 0.2889, 0.09404, 0.3095, 0.09058, 0.4591, 0.3574, 0.4608, 0.07762, 0.4288, 0.07615, 0.4271, 0.3548, 0.2889, 0.09404, 0.2497, 0.102, 0.2497, 0.102, 0.2889, 0.09404, 0.3829, 0.1657, 0.2948, 0.1591, 0.2948, 0.2275, 0.3869, 0.2323, 0.4052, 0.3303, 0.4046, 0.0902, 0.37, 0.09315, 0.3699, 0.3303, 0.8327, 0.1632, 0.8297, 0.1663, 0.8297, 0.1663, 0.8327, 0.1632, 0.826, 0.8889, 0.6796, 0.8866, 0.6877, 0.5491, 0.832, 0.5474, 0.8898, 0.09668, 0.8327, 0.1632, 0.8327, 0.1632, 0.8898, 0.09668, 0.697, 0.1586, 0.5414, 0.1179, 0.5414, 0.1179, 0.697, 0.1586, 0.3546, 0.8275, 0.3589, 0.1293, 0.3008, 0.09904, 0.295, 0.8386, 0.3883, 0.1018, 0.2934, 0.07199, 0.2934, 0.8506, 0.3784, 0.8489, 0.8209, 0.8862, 0.7085, 0.8935, 0.7359, 0.142, 0.8057, 0.1189, 0.1032, 0.924, 0.241, 0.9037, 0.2621, 0.07404, 0.1195, 0.06132, 0.4132, 0.8965, 0.4288, 0.07615, 0.3647, 0.0732, 0.3547, 0.8969, 0.697, 0.1586, 0.8297, 0.1663, 0.8297, 0.1663, 0.697, 0.1586, 0.1076, 0.1964, 0.2652, 0.2026, 0.2652, 0.2026, 0.1076, 0.1964, 0.3095, 0.09058, 0.342, 0.08431, 0.342, 0.08431, 0.3095, 0.09058, 0.3869, 0.2323, 0.2948, 0.2275, 0.2948, 0.2275, 0.3869, 0.2323, 0.4344, 0.1015, 0.4344, 0.1015, 0.4344, 0.1015, 0.4344, 0.1015, 0.832, 0.5474, 0.6877, 0.5491, 0.6877, 0.5491, 0.832, 0.5474, 0.3699, 0.3303, 0.37, 0.09315, 0.37, 0.09315, 0.3699, 0.3303, 0.342, 0.08431, 0.3993, 0.08725, 0.3993, 0.08725, 0.342, 0.08431, 0.1614, 0.1451, 0.1614, 0.1451, 0.1614, 0.1451, 0.1614, 0.1451, 0.8297, 0.1663, 0.8297, 0.1663, 0.8297, 0.1663, 0.8297, 0.1663, 0.3993, 0.08725, 0.4344, 0.1015, 0.4344, 0.1015, 0.3993, 0.08725, 0.697, 0.1586, 0.5414, 0.1179, 0.5414, 0.1179, 0.697, 0.1586, 0.8898, 0.09668, 0.8327, 0.1632, 0.8327, 0.1632, 0.8898, 0.09668, 0.4046, 0.0902, 0.4052, 0.3303, 0.4052, 0.3303, 0.4046, 0.0902, 0.8327, 0.1632, 0.8297, 0.1663, 0.8297, 0.1663, 0.8327, 0.1632, 0.1506, 0.1506, 0.1614, 0.1451, 0.1614, 0.1451, 0.1506, 0.1506, 0.697, 0.1586, 0.697, 0.1586, 0.697, 0.1586, 0.697, 0.1586, 0.2889, 0.09404, 0.2497, 0.102, 0.2497, 0.102, 0.2889, 0.09404, 0.6796, 0.8866, 0.826, 0.8889, 0.826, 0.8889, 0.6796, 0.8866, 0.3095, 0.09058, 0.2889, 0.09404, 0.2889, 0.09404, 0.3095, 0.09058, 0.4533, 0.1019, 0.4344, 0.1015, 0.4344, 0.1015, 0.4533, 0.1019, 0.4991, 0.1057, 0.4533, 0.1019, 0.4533, 0.1019, 0.4991, 0.1057, 0.1614, 0.1451, 0.05927, 0.2345, 0.05927, 0.2345, 0.1614, 0.1451, 0.3095, 0.09058, 0.3095, 0.09058, 0.3095, 0.09058, 0.3095, 0.09058, 0.825, 0.9424, 0.6783, 0.9395, 0.6796, 0.8866, 0.826, 0.8889, 0.4406, 0.3303, 0.4392, 0.08726, 0.4046, 0.0902, 0.4052, 0.3303, 0.3788, 0.09904, 0.2948, 0.09058, 0.2948, 0.1591, 0.3829, 0.1657, 0.4911, 0.36, 0.4928, 0.0791, 0.4608, 0.07762, 0.4591, 0.3574, 0.09917, 0.7771, 0.2737, 0.8044, 0.2695, 0.5035, 0.1034, 0.4868, 0.1506, 0.1506, 0.1506, 0.1506, 0.1506, 0.1506, 0.1506, 0.1506, 0.8297, 0.1663, 0.697, 0.1586, 0.697, 0.1586, 0.8297, 0.1663, 0.342, 0.08431, 0.3095, 0.09058, 0.3095, 0.09058, 0.342, 0.08431, 0.2948, 0.1591, 0.3829, 0.1657, 0.3829, 0.1657, 0.2948, 0.1591, 0.3993, 0.08725, 0.342, 0.08431, 0.342, 0.08431, 0.3993, 0.08725, 0.4344, 0.1015, 0.4344, 0.1015, 0.4344, 0.1015, 0.4344, 0.1015, 0.1614, 0.1451, 0.1614, 0.1451, 0.1614, 0.1451, 0.1614, 0.1451, 0.8297, 0.1663, 0.8297, 0.1663, 0.8297, 0.1663, 0.8297, 0.1663, 0.4608, 0.07762, 0.4591, 0.3574, 0.4591, 0.3574, 0.4608, 0.07762, 0.4344, 0.1015, 0.3993, 0.08725, 0.3993, 0.08725, 0.4344, 0.1015, 0.2695, 0.5035, 0.1034, 0.4868, 0.1034, 0.4868, 0.2695, 0.5035])
me_plane.materials.append(mat_wood)
me_plane.materials.append(mat_chalk_board)
me_plane.materials.append(mat_dark_wood)
me_plane.update()
me_plane_001 = bpy.data.meshes.new('Plane.001')
me_plane_001.from_pydata([(-1.0, -1.0, 0.0), (1.0, -1.0, 0.0), (-1.0, 1.0, 0.0), (1.0, 1.0, 0.0), (-1.0, -1.0, -0.1049), (1.0, -1.0, -0.1049), (-1.0, 1.0, -0.1049), (1.0, 1.0, -0.1049), (-0.5852, -0.5852, -0.1694), (0.5852, -0.5852, -0.1694), (-0.5852, 0.5852, -0.1694), (0.5852, 0.5852, -0.1694), (-0.9672, 0.9795, -3.012e-09), (-0.9672, -0.9795, -3.012e-09), (0.9672, -0.9795, 3.012e-09), (0.9672, 0.9795, 3.012e-09), (-1.0, 1.0, 0.02506), (-1.0, -1.0, 0.02506), (1.0, -1.0, 0.02506), (1.0, 1.0, 0.02506), (-0.9672, 0.9795, 0.02506), (-0.9672, -0.9795, 0.02506), (0.9672, -0.9795, 0.02506), (0.9672, 0.9795, 0.02506)], [], [(2, 3, 19, 16), (5, 7, 11, 9), (1, 3, 7, 5), (2, 0, 4, 6), (3, 2, 6, 7), (0, 1, 5, 4), (8, 9, 11, 10), (6, 4, 8, 10), (7, 6, 10, 11), (4, 5, 9, 8), (13, 12, 15, 14), (12, 13, 21, 20), (0, 2, 16, 17), (14, 15, 23, 22), (17, 16, 20, 21), (16, 19, 23, 20), (18, 17, 21, 22), (19, 18, 22, 23), (15, 12, 20, 23), (1, 0, 17, 18), (13, 14, 22, 21), (3, 1, 18, 19)])
me_plane_001.polygons.foreach_set('material_index', [1, 0, 1, 1, 1, 1, 0, 0, 0, 0, 0, 0, 1, 0, 1, 1, 1, 1, 0, 1, 0, 1])
_uv = me_plane_001.uv_layers.new(name='UVMap')
_uv.uv.foreach_set('vector', [0.0, 1.0, 1.0, 1.0, 1.0, 1.0, 0.0, 1.0, 1.0, 0.0, 1.0, 1.0, 1.0, 1.0, 1.0, 0.0, 1.0, 0.0, 1.0, 1.0, 1.0, 1.0, 1.0, 0.0, 0.0, 1.0, 0.0, 0.0, 0.0, 0.0, 0.0, 1.0, 1.0, 1.0, 0.0, 1.0, 0.0, 1.0, 1.0, 1.0, 0.0, 0.0, 1.0, 0.0, 1.0, 0.0, 0.0, 0.0, 0.0, 0.0, 1.0, 0.0, 1.0, 1.0, 0.0, 1.0, 0.0, 1.0, 0.0, 0.0, 0.0, 0.0, 0.0, 1.0, 1.0, 1.0, 0.0, 1.0, 0.0, 1.0, 1.0, 1.0, 0.0, 0.0, 1.0, 0.0, 1.0, 0.0, 0.0, 0.0, 0.0, 0.0, 0.0, 1.0, 1.0, 1.0, 1.0, 0.0, 0.0, 1.0, 0.0, 0.0, 0.0, 0.0, 0.0, 1.0, 0.0, 0.0, 0.0, 1.0, 0.0, 1.0, 0.0, 0.0, 1.0, 0.0, 1.0, 1.0, 1.0, 1.0, 1.0, 0.0, 0.0, 0.0, 0.0, 1.0, 0.0, 1.0, 0.0, 0.0, 0.0, 1.0, 1.0, 1.0, 1.0, 1.0, 0.0, 1.0, 1.0, 0.0, 0.0, 0.0, 0.0, 0.0, 1.0, 0.0, 1.0, 1.0, 1.0, 0.0, 1.0, 0.0, 1.0, 1.0, 1.0, 1.0, 0.0, 1.0, 0.0, 1.0, 1.0, 1.0, 1.0, 0.0, 0.0, 0.0, 0.0, 0.0, 1.0, 0.0, 0.0, 0.0, 1.0, 0.0, 1.0, 0.0, 0.0, 0.0, 1.0, 1.0, 1.0, 0.0, 1.0, 0.0, 1.0, 1.0])
me_plane_001.materials.append(mat_screen)
me_plane_001.materials.append(mat_outer_black)
me_plane_001.update()

# ---- objects
ob_plane = bpy.data.objects.new('Plane', me_plane)
ob_plane_001 = bpy.data.objects.new('Plane.001', me_plane_001)
ob_point_001 = bpy.data.objects.new('Point.001', light_point_001)
ob_point_002 = bpy.data.objects.new('Point.002', light_point_002)
ob_point_003 = bpy.data.objects.new('Point.003', light_point_003)
ob_point_004 = bpy.data.objects.new('Point.004', light_point_004)
ob_camera = bpy.data.objects.new('Camera', cam_camera)

# ---- transforms, parenting, visibility, modifiers, constraints
ob_plane.location = (0.0, 0.0, 0.0)
ob_plane.rotation_euler = (-0.0, 1.571, 0.0)
ob_plane.scale = (1.542, 7.972, 1.542)
ob_plane_001.location = (0.132, 0.0, 0.0)
ob_plane_001.rotation_euler = (-0.0, 1.571, 0.0)
ob_plane_001.scale = (1.151, 2.166, 0.9457)
ob_point_001.location = (5.557, -2.875, 2.056)
ob_point_002.location = (5.839, 2.423, 1.976)
ob_point_003.location = (5.565, -3.631, 2.056)
ob_point_004.location = (5.832, 3.122, 1.976)
ob_camera.location = (13.55, 0.0, 0.0)
ob_camera.rotation_euler = (1.571, -0.0, 1.571)

# ---- collection membership
col_collection.objects.link(ob_plane)
col_collection.objects.link(ob_plane_001)
col_collection.objects.link(ob_point_001)
col_collection.objects.link(ob_point_002)
col_collection.objects.link(ob_point_003)
col_collection.objects.link(ob_point_004)
col_collection.objects.link(ob_camera)

# ---- scene / render settings (as saved in the file)
scene.camera = ob_camera
scene.frame_start = 1; scene.frame_end = 250; scene.frame_set(1)
scene.render.engine = 'CYCLES'
scene.cycles.sampling_pattern = 'TABULATED_SOBOL'
scene.cycles.use_light_tree = False
scene.view_settings.view_transform = 'Filmic'
bpy.context.view_layer.update()
